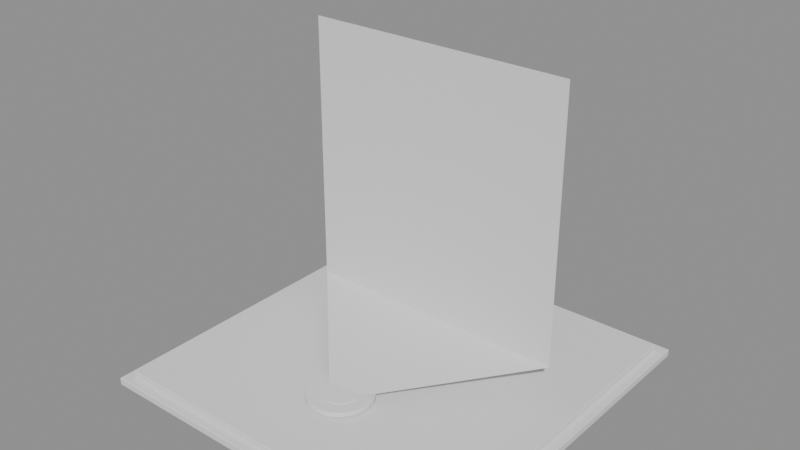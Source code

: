 # Source: sudoku.blend  (saved by Blender 4.5.92; exported with 4.5.12 LTS)
import bpy
from mathutils import Matrix  # noqa: F401  (used for matrix-valued properties, if any)

bpy.ops.wm.read_factory_settings(use_empty=True)
scene = bpy.context.scene
scene.name = 'Scene'

# ---- meshes
me_frame_plinth = bpy.data.meshes.new('frame_plinth')
me_frame_plinth.from_pydata([(-2.45, -2.45, 0.0), (-2.45, -2.45, 0.1), (-2.45, 2.45, 0.0), (-2.45, 2.45, 0.1), (2.45, -2.45, 0.0), (2.45, -2.45, 0.1), (2.45, 2.45, 0.0), (2.45, 2.45, 0.1), (-2.32, -2.32, 0.1), (-2.32, -2.32, 0.19), (-2.32, 2.32, 0.1), (-2.32, 2.32, 0.19), (2.32, -2.32, 0.1), (2.32, -2.32, 0.19), (2.32, 2.32, 0.1), (2.32, 2.32, 0.19)], [], [(0, 1, 3, 2), (2, 3, 7, 6), (6, 7, 5, 4), (4, 5, 1, 0), (2, 6, 4, 0), (7, 3, 1, 5), (8, 9, 11, 10), (10, 11, 15, 14), (14, 15, 13, 12), (12, 13, 9, 8), (10, 14, 12, 8), (15, 11, 9, 13)])
me_frame_plinth.polygons.foreach_set('use_smooth', [True] * 12)
me_frame_plinth.update()
me_frame_emitter = bpy.data.meshes.new('frame_emitter')
me_frame_emitter.from_pydata([(0.0, -0.68, 0.21), (0.0, -0.68, 0.27), (0.07293, -0.6864, 0.21), (0.07293, -0.6864, 0.27), (0.1436, -0.7053, 0.21), (0.1436, -0.7053, 0.27), (0.21, -0.7363, 0.21), (0.21, -0.7363, 0.27), (0.27, -0.7783, 0.21), (0.27, -0.7783, 0.27), (0.3217, -0.83, 0.21), (0.3217, -0.83, 0.27), (0.3637, -0.89, 0.21), (0.3637, -0.89, 0.27), (0.3947, -0.9564, 0.21), (0.3947, -0.9564, 0.27), (0.4136, -1.027, 0.21), (0.4136, -1.027, 0.27), (0.42, -1.1, 0.21), (0.42, -1.1, 0.27), (0.4136, -1.173, 0.21), (0.4136, -1.173, 0.27), (0.3947, -1.244, 0.21), (0.3947, -1.244, 0.27), (0.3637, -1.31, 0.21), (0.3637, -1.31, 0.27), (0.3217, -1.37, 0.21), (0.3217, -1.37, 0.27), (0.27, -1.422, 0.21), (0.27, -1.422, 0.27), (0.21, -1.464, 0.21), (0.21, -1.464, 0.27), (0.1436, -1.495, 0.21), (0.1436, -1.495, 0.27), (0.07293, -1.514, 0.21), (0.07293, -1.514, 0.27), (0.0, -1.52, 0.21), (0.0, -1.52, 0.27), (-0.07293, -1.514, 0.21), (-0.07293, -1.514, 0.27), (-0.1436, -1.495, 0.21), (-0.1436, -1.495, 0.27), (-0.21, -1.464, 0.21), (-0.21, -1.464, 0.27), (-0.27, -1.422, 0.21), (-0.27, -1.422, 0.27), (-0.3217, -1.37, 0.21), (-0.3217, -1.37, 0.27), (-0.3637, -1.31, 0.21), (-0.3637, -1.31, 0.27), (-0.3947, -1.244, 0.21), (-0.3947, -1.244, 0.27), (-0.4136, -1.173, 0.21), (-0.4136, -1.173, 0.27), (-0.42, -1.1, 0.21), (-0.42, -1.1, 0.27), (-0.4136, -1.027, 0.21), (-0.4136, -1.027, 0.27), (-0.3947, -0.9564, 0.21), (-0.3947, -0.9564, 0.27), (-0.3637, -0.89, 0.21), (-0.3637, -0.89, 0.27), (-0.3217, -0.83, 0.21), (-0.3217, -0.83, 0.27), (-0.27, -0.7783, 0.21), (-0.27, -0.7783, 0.27), (-0.21, -0.7363, 0.21), (-0.21, -0.7363, 0.27), (-0.1436, -0.7053, 0.21), (-0.1436, -0.7053, 0.27), (-0.07293, -0.6864, 0.21), (-0.07293, -0.6864, 0.27)], [], [(0, 1, 3, 2), (2, 3, 5, 4), (4, 5, 7, 6), (6, 7, 9, 8), (8, 9, 11, 10), (10, 11, 13, 12), (12, 13, 15, 14), (14, 15, 17, 16), (16, 17, 19, 18), (18, 19, 21, 20), (20, 21, 23, 22), (22, 23, 25, 24), (24, 25, 27, 26), (26, 27, 29, 28), (28, 29, 31, 30), (30, 31, 33, 32), (32, 33, 35, 34), (34, 35, 37, 36), (36, 37, 39, 38), (38, 39, 41, 40), (40, 41, 43, 42), (42, 43, 45, 44), (44, 45, 47, 46), (46, 47, 49, 48), (48, 49, 51, 50), (50, 51, 53, 52), (52, 53, 55, 54), (54, 55, 57, 56), (56, 57, 59, 58), (58, 59, 61, 60), (60, 61, 63, 62), (62, 63, 65, 64), (64, 65, 67, 66), (66, 67, 69, 68), (3, 1, 71, 69, 67, 65, 63, 61, 59, 57, 55, 53, 51, 49, 47, 45, 43, 41, 39, 37, 35, 33, 31, 29, 27, 25, 23, 21, 19, 17, 15, 13, 11, 9, 7, 5), (68, 69, 71, 70), (70, 71, 1, 0), (0, 2, 4, 6, 8, 10, 12, 14, 16, 18, 20, 22, 24, 26, 28, 30, 32, 34, 36, 38, 40, 42, 44, 46, 48, 50, 52, 54, 56, 58, 60, 62, 64, 66, 68, 70)])
me_frame_emitter.polygons.foreach_set('use_smooth', [True] * 38)
me_frame_emitter.update()
me_holo_eye = bpy.data.meshes.new('holo_eye')
me_holo_eye.from_pydata([(0.0, -0.86, 0.27), (0.0, -0.86, 0.282), (0.05341, -0.866, 0.27), (0.05341, -0.866, 0.282), (0.1041, -0.8838, 0.27), (0.1041, -0.8838, 0.282), (0.1496, -0.9124, 0.27), (0.1496, -0.9124, 0.282), (0.1876, -0.9504, 0.27), (0.1876, -0.9504, 0.282), (0.2162, -0.9959, 0.27), (0.2162, -0.9959, 0.282), (0.234, -1.047, 0.27), (0.234, -1.047, 0.282), (0.24, -1.1, 0.27), (0.24, -1.1, 0.282), (0.234, -1.153, 0.27), (0.234, -1.153, 0.282), (0.2162, -1.204, 0.27), (0.2162, -1.204, 0.282), (0.1876, -1.25, 0.27), (0.1876, -1.25, 0.282), (0.1496, -1.288, 0.27), (0.1496, -1.288, 0.282), (0.1041, -1.316, 0.27), (0.1041, -1.316, 0.282), (0.05341, -1.334, 0.27), (0.05341, -1.334, 0.282), (0.0, -1.34, 0.27), (0.0, -1.34, 0.282), (-0.05341, -1.334, 0.27), (-0.05341, -1.334, 0.282), (-0.1041, -1.316, 0.27), (-0.1041, -1.316, 0.282), (-0.1496, -1.288, 0.27), (-0.1496, -1.288, 0.282), (-0.1876, -1.25, 0.27), (-0.1876, -1.25, 0.282), (-0.2162, -1.204, 0.27), (-0.2162, -1.204, 0.282), (-0.234, -1.153, 0.27), (-0.234, -1.153, 0.282), (-0.24, -1.1, 0.27), (-0.24, -1.1, 0.282), (-0.234, -1.047, 0.27), (-0.234, -1.047, 0.282), (-0.2162, -0.9959, 0.27), (-0.2162, -0.9959, 0.282), (-0.1876, -0.9504, 0.27), (-0.1876, -0.9504, 0.282), (-0.1496, -0.9124, 0.27), (-0.1496, -0.9124, 0.282), (-0.1041, -0.8838, 0.27), (-0.1041, -0.8838, 0.282), (-0.05341, -0.866, 0.27), (-0.05341, -0.866, 0.282)], [], [(0, 1, 3, 2), (2, 3, 5, 4), (4, 5, 7, 6), (6, 7, 9, 8), (8, 9, 11, 10), (10, 11, 13, 12), (12, 13, 15, 14), (14, 15, 17, 16), (16, 17, 19, 18), (18, 19, 21, 20), (20, 21, 23, 22), (22, 23, 25, 24), (24, 25, 27, 26), (26, 27, 29, 28), (28, 29, 31, 30), (30, 31, 33, 32), (32, 33, 35, 34), (34, 35, 37, 36), (36, 37, 39, 38), (38, 39, 41, 40), (40, 41, 43, 42), (42, 43, 45, 44), (44, 45, 47, 46), (46, 47, 49, 48), (48, 49, 51, 50), (50, 51, 53, 52), (3, 1, 55, 53, 51, 49, 47, 45, 43, 41, 39, 37, 35, 33, 31, 29, 27, 25, 23, 21, 19, 17, 15, 13, 11, 9, 7, 5), (52, 53, 55, 54), (54, 55, 1, 0), (0, 2, 4, 6, 8, 10, 12, 14, 16, 18, 20, 22, 24, 26, 28, 30, 32, 34, 36, 38, 40, 42, 44, 46, 48, 50, 52, 54)])
me_holo_eye.polygons.foreach_set('use_smooth', [True] * 30)
me_holo_eye.update()
me_holo_panel = bpy.data.meshes.new('holo_panel')
me_holo_panel.from_pydata([(-1.8, 0.6, 0.51), (1.8, 0.6, 0.51), (1.8, 0.6, 4.11), (-1.8, 0.6, 4.11)], [], [(0, 1, 2, 3)])
me_holo_panel.polygons.foreach_set('use_smooth', [True] * 1)
me_holo_panel.update()
me_holo_cone = bpy.data.meshes.new('holo_cone')
me_holo_cone.from_pydata([(-0.18, -1.1, 0.27), (0.18, -1.1, 0.27), (1.8, 0.6, 0.51), (-1.8, 0.6, 0.51)], [], [(0, 1, 2, 3)])
me_holo_cone.polygons.foreach_set('use_smooth', [True] * 1)
me_holo_cone.update()

# ---- objects
ob_frame_plinth = bpy.data.objects.new('frame_plinth', me_frame_plinth)
ob_frame_emitter = bpy.data.objects.new('frame_emitter', me_frame_emitter)
ob_holo_eye = bpy.data.objects.new('holo_eye', me_holo_eye)
ob_holo_panel = bpy.data.objects.new('holo_panel', me_holo_panel)
ob_holo_cone = bpy.data.objects.new('holo_cone', me_holo_cone)

# ---- transforms, parenting, visibility, modifiers, constraints
ob_frame_plinth.location = (0.0, 0.0, 0.0)
_m = ob_frame_plinth.modifiers.new('bevel', 'BEVEL')
_m.width = 0.008
_m.width_pct = 0.008
_m.angle_limit = 0.6109
_m = ob_frame_plinth.modifiers.new('split', 'EDGE_SPLIT')
_m.use_edge_sharp = False
ob_frame_emitter.location = (0.0, 0.0, 0.0)
_m = ob_frame_emitter.modifiers.new('bevel', 'BEVEL')
_m.width = 0.006
_m.width_pct = 0.006
_m.angle_limit = 0.6109
_m = ob_frame_emitter.modifiers.new('split', 'EDGE_SPLIT')
_m.use_edge_sharp = False
ob_holo_eye.location = (0.0, 0.0, 0.0)
_m = ob_holo_eye.modifiers.new('split', 'EDGE_SPLIT')
_m.use_edge_sharp = False
ob_holo_panel.location = (0.0, 0.0, 0.0)
_m = ob_holo_panel.modifiers.new('split', 'EDGE_SPLIT')
_m.use_edge_sharp = False
ob_holo_cone.location = (0.0, 0.0, 0.0)
_m = ob_holo_cone.modifiers.new('split', 'EDGE_SPLIT')
_m.use_edge_sharp = False

# ---- collection membership
scene.collection.objects.link(ob_frame_plinth)
scene.collection.objects.link(ob_frame_emitter)
scene.collection.objects.link(ob_holo_eye)
scene.collection.objects.link(ob_holo_panel)
scene.collection.objects.link(ob_holo_cone)

# ---- scene / render settings (as saved in the file)
scene.frame_start = 1; scene.frame_end = 250; scene.frame_set(1)
scene.render.engine = 'BLENDER_EEVEE_NEXT'
bpy.context.view_layer.update()

# ---- added for rendering (the .blend has no active camera and no usable light): camera, sun + grey world if the file has none
cam_auto = bpy.data.cameras.new('AutoCamera')
cam_auto.lens = 50.0
cam_auto.sensor_width = 36.0
cam_auto.clip_end = 1000.0
ob_auto_camera = bpy.data.objects.new('AutoCamera', cam_auto)
scene.collection.objects.link(ob_auto_camera)
ob_auto_camera.location = (7.45435, -8.94523, 8.01848)
ob_auto_camera.rotation_euler = (1.09748, -7.21219e-08, 0.694738)
scene.camera = ob_auto_camera
light_auto_sun = bpy.data.lights.new('AutoSun', 'SUN')
light_auto_sun.energy = 3.0
light_auto_sun.angle = 0.0523599
ob_auto_sun = bpy.data.objects.new('AutoSun', light_auto_sun)
scene.collection.objects.link(ob_auto_sun)
ob_auto_sun.rotation_euler = (0.872665, 0.174533, 0.523599)
if scene.world is None:
    world_auto = bpy.data.worlds.new('AutoWorld')
    world_auto.color = (0.3, 0.3, 0.3)
    scene.world = world_auto
bpy.context.view_layer.update()
